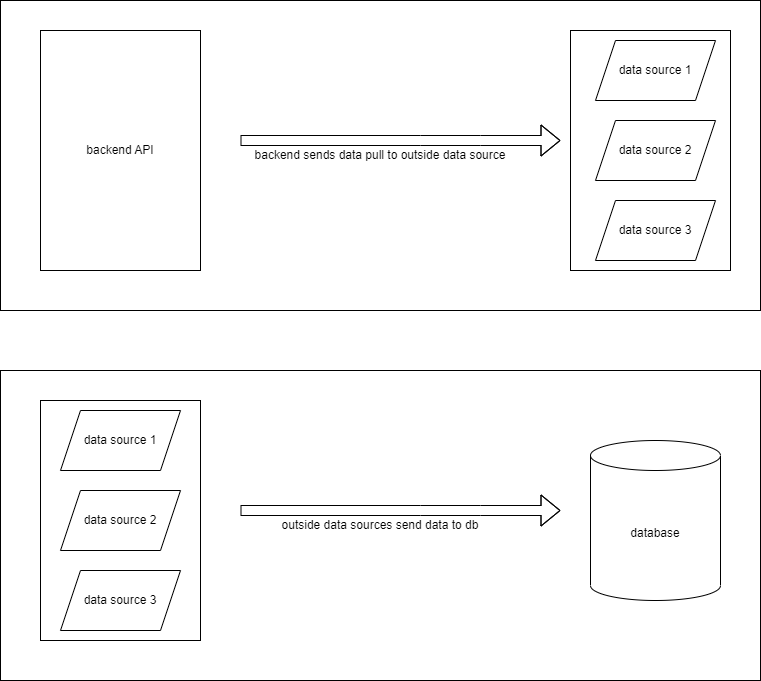

The diagram above was exported from draw.io. Its source (the exported page's mxGraphModel, read from the mxfile embedded in the PNG):
<mxGraphModel dx="1050" dy="1681" grid="1" gridSize="10" guides="1" tooltips="1" connect="1" arrows="1" fold="1" page="1" pageScale="1" pageWidth="850" pageHeight="1100" math="0" shadow="0">
  <root>
    <mxCell id="0" />
    <mxCell id="1" parent="0" />
    <mxCell id="epUGDR4ABESVrTjABLHk-10" value="outside data sources send data to db" style="rounded=0;whiteSpace=wrap;html=1;" parent="1" vertex="1">
      <mxGeometry x="40" y="-330" width="760" height="310" as="geometry" />
    </mxCell>
    <mxCell id="epUGDR4ABESVrTjABLHk-11" value="" style="rounded=0;whiteSpace=wrap;html=1;" parent="1" vertex="1">
      <mxGeometry x="80" y="-300" width="160" height="240" as="geometry" />
    </mxCell>
    <mxCell id="epUGDR4ABESVrTjABLHk-12" value="data source 1" style="shape=parallelogram;perimeter=parallelogramPerimeter;whiteSpace=wrap;html=1;fixedSize=1;" parent="1" vertex="1">
      <mxGeometry x="100" y="-290" width="120" height="60" as="geometry" />
    </mxCell>
    <mxCell id="epUGDR4ABESVrTjABLHk-13" value="data source 2" style="shape=parallelogram;perimeter=parallelogramPerimeter;whiteSpace=wrap;html=1;fixedSize=1;" parent="1" vertex="1">
      <mxGeometry x="100" y="-210" width="120" height="60" as="geometry" />
    </mxCell>
    <mxCell id="epUGDR4ABESVrTjABLHk-14" value="data source 3" style="shape=parallelogram;perimeter=parallelogramPerimeter;whiteSpace=wrap;html=1;fixedSize=1;" parent="1" vertex="1">
      <mxGeometry x="100" y="-130" width="120" height="60" as="geometry" />
    </mxCell>
    <mxCell id="epUGDR4ABESVrTjABLHk-15" value="" style="shape=flexArrow;endArrow=classic;html=1;rounded=0;" parent="1" edge="1">
      <mxGeometry width="50" height="50" relative="1" as="geometry">
        <mxPoint x="280" y="-190" as="sourcePoint" />
        <mxPoint x="600" y="-190" as="targetPoint" />
        <Array as="points">
          <mxPoint x="460" y="-190" />
          <mxPoint x="520" y="-190" />
        </Array>
      </mxGeometry>
    </mxCell>
    <mxCell id="epUGDR4ABESVrTjABLHk-16" value="database" style="shape=cylinder3;whiteSpace=wrap;html=1;boundedLbl=1;backgroundOutline=1;size=15;" parent="1" vertex="1">
      <mxGeometry x="630" y="-260" width="130" height="160" as="geometry" />
    </mxCell>
    <mxCell id="epUGDR4ABESVrTjABLHk-106" value="backend sends data pull to outside data source" style="rounded=0;whiteSpace=wrap;html=1;" parent="1" vertex="1">
      <mxGeometry x="40" y="-700" width="760" height="310" as="geometry" />
    </mxCell>
    <mxCell id="epUGDR4ABESVrTjABLHk-107" value="backend API" style="rounded=0;whiteSpace=wrap;html=1;" parent="1" vertex="1">
      <mxGeometry x="80" y="-670" width="160" height="240" as="geometry" />
    </mxCell>
    <mxCell id="epUGDR4ABESVrTjABLHk-108" value="" style="shape=flexArrow;endArrow=classic;html=1;rounded=0;" parent="1" edge="1">
      <mxGeometry width="50" height="50" relative="1" as="geometry">
        <mxPoint x="279.9999999999998" y="-560" as="sourcePoint" />
        <mxPoint x="600" y="-560" as="targetPoint" />
        <Array as="points">
          <mxPoint x="460" y="-560" />
          <mxPoint x="520" y="-560" />
        </Array>
      </mxGeometry>
    </mxCell>
    <mxCell id="epUGDR4ABESVrTjABLHk-109" value="" style="rounded=0;whiteSpace=wrap;html=1;" parent="1" vertex="1">
      <mxGeometry x="610" y="-670" width="160" height="240" as="geometry" />
    </mxCell>
    <mxCell id="epUGDR4ABESVrTjABLHk-110" value="data source 1" style="shape=parallelogram;perimeter=parallelogramPerimeter;whiteSpace=wrap;html=1;fixedSize=1;" parent="1" vertex="1">
      <mxGeometry x="635" y="-660" width="120" height="60" as="geometry" />
    </mxCell>
    <mxCell id="epUGDR4ABESVrTjABLHk-111" value="data source 2" style="shape=parallelogram;perimeter=parallelogramPerimeter;whiteSpace=wrap;html=1;fixedSize=1;" parent="1" vertex="1">
      <mxGeometry x="635" y="-580" width="120" height="60" as="geometry" />
    </mxCell>
    <mxCell id="epUGDR4ABESVrTjABLHk-112" value="data source 3" style="shape=parallelogram;perimeter=parallelogramPerimeter;whiteSpace=wrap;html=1;fixedSize=1;" parent="1" vertex="1">
      <mxGeometry x="635" y="-500" width="120" height="60" as="geometry" />
    </mxCell>
  </root>
</mxGraphModel>